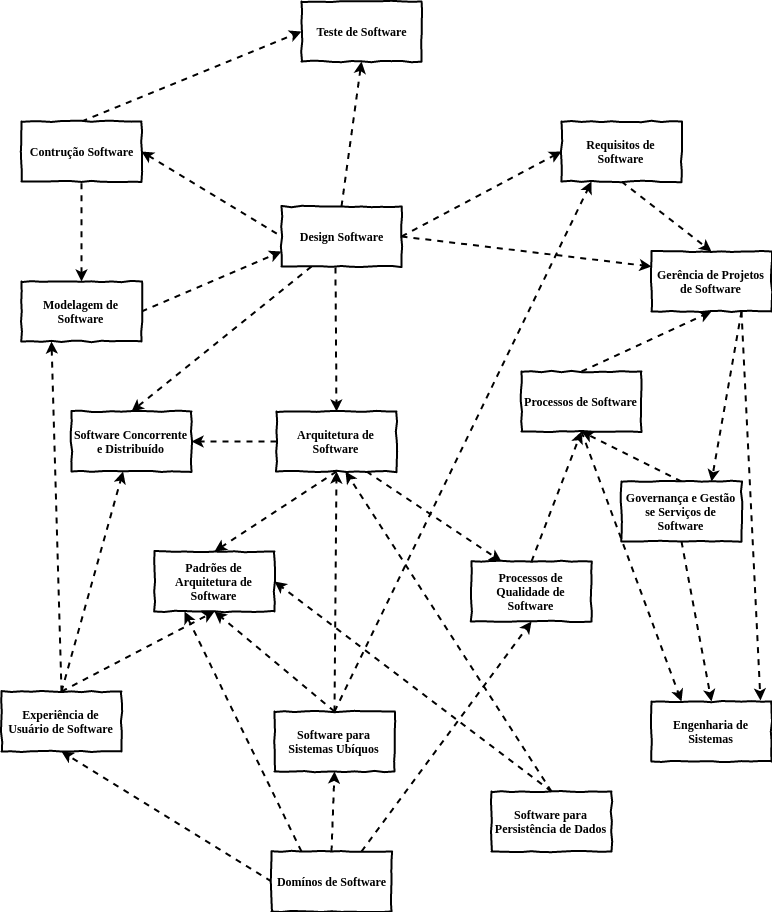

The diagram above was exported from draw.io. Its source (the exported page's mxGraphModel, read from the mxfile embedded in the PNG):
<mxGraphModel dx="1422" dy="1931" grid="1" gridSize="10" guides="1" tooltips="1" connect="1" arrows="1" fold="1" page="1" pageScale="1" pageWidth="827" pageHeight="1169" math="0" shadow="0">
  <root>
    <mxCell id="0" />
    <mxCell id="1" parent="0" />
    <mxCell id="cA7K0Q6-JomX-rczWHFY-15" style="edgeStyle=none;rounded=0;orthogonalLoop=1;jettySize=auto;html=1;exitX=1;exitY=0.5;exitDx=0;exitDy=0;entryX=0;entryY=0.25;entryDx=0;entryDy=0;dashed=1;startArrow=none;startFill=0;endArrow=classic;endFill=1;strokeWidth=2;" edge="1" parent="1" source="cA7K0Q6-JomX-rczWHFY-2" target="cA7K0Q6-JomX-rczWHFY-12">
      <mxGeometry relative="1" as="geometry" />
    </mxCell>
    <mxCell id="cA7K0Q6-JomX-rczWHFY-17" style="edgeStyle=none;rounded=0;orthogonalLoop=1;jettySize=auto;html=1;exitX=1;exitY=0.5;exitDx=0;exitDy=0;entryX=0;entryY=0.5;entryDx=0;entryDy=0;dashed=1;startArrow=none;startFill=0;endArrow=classic;endFill=1;strokeWidth=2;" edge="1" parent="1" source="cA7K0Q6-JomX-rczWHFY-2" target="cA7K0Q6-JomX-rczWHFY-16">
      <mxGeometry relative="1" as="geometry" />
    </mxCell>
    <mxCell id="cA7K0Q6-JomX-rczWHFY-19" style="edgeStyle=none;rounded=0;orthogonalLoop=1;jettySize=auto;html=1;exitX=0.45;exitY=1.017;exitDx=0;exitDy=0;entryX=0.5;entryY=0;entryDx=0;entryDy=0;dashed=1;startArrow=none;startFill=0;endArrow=classic;endFill=1;strokeWidth=2;exitPerimeter=0;" edge="1" parent="1" source="cA7K0Q6-JomX-rczWHFY-2" target="cA7K0Q6-JomX-rczWHFY-20">
      <mxGeometry relative="1" as="geometry" />
    </mxCell>
    <mxCell id="cA7K0Q6-JomX-rczWHFY-24" style="edgeStyle=none;rounded=0;orthogonalLoop=1;jettySize=auto;html=1;exitX=0.25;exitY=1;exitDx=0;exitDy=0;entryX=0.5;entryY=0;entryDx=0;entryDy=0;dashed=1;startArrow=none;startFill=0;endArrow=classic;endFill=1;strokeWidth=2;" edge="1" parent="1" source="cA7K0Q6-JomX-rczWHFY-2" target="cA7K0Q6-JomX-rczWHFY-22">
      <mxGeometry relative="1" as="geometry" />
    </mxCell>
    <mxCell id="cA7K0Q6-JomX-rczWHFY-38" style="edgeStyle=none;rounded=0;orthogonalLoop=1;jettySize=auto;html=1;exitX=0.5;exitY=0;exitDx=0;exitDy=0;entryX=0.5;entryY=1;entryDx=0;entryDy=0;dashed=1;startArrow=none;startFill=0;endArrow=classic;endFill=1;strokeWidth=2;" edge="1" parent="1" source="cA7K0Q6-JomX-rczWHFY-2" target="cA7K0Q6-JomX-rczWHFY-35">
      <mxGeometry relative="1" as="geometry" />
    </mxCell>
    <mxCell id="cA7K0Q6-JomX-rczWHFY-2" value="Design Software" style="html=1;whiteSpace=wrap;comic=1;strokeWidth=2;fontFamily=Comic Sans MS;fontStyle=1;" vertex="1" parent="1">
      <mxGeometry x="300" y="165" width="120" height="60" as="geometry" />
    </mxCell>
    <mxCell id="cA7K0Q6-JomX-rczWHFY-5" style="rounded=0;orthogonalLoop=1;jettySize=auto;html=1;exitX=1;exitY=0.5;exitDx=0;exitDy=0;entryX=0;entryY=0.5;entryDx=0;entryDy=0;dashed=1;strokeWidth=2;startArrow=classic;startFill=1;endArrow=none;endFill=0;" edge="1" parent="1" source="cA7K0Q6-JomX-rczWHFY-4" target="cA7K0Q6-JomX-rczWHFY-2">
      <mxGeometry relative="1" as="geometry" />
    </mxCell>
    <mxCell id="cA7K0Q6-JomX-rczWHFY-36" style="edgeStyle=none;rounded=0;orthogonalLoop=1;jettySize=auto;html=1;exitX=0.5;exitY=0;exitDx=0;exitDy=0;entryX=0;entryY=0.5;entryDx=0;entryDy=0;dashed=1;startArrow=none;startFill=0;endArrow=classic;endFill=1;strokeWidth=2;" edge="1" parent="1" source="cA7K0Q6-JomX-rczWHFY-4" target="cA7K0Q6-JomX-rczWHFY-35">
      <mxGeometry relative="1" as="geometry" />
    </mxCell>
    <mxCell id="cA7K0Q6-JomX-rczWHFY-4" value="Contrução Software" style="html=1;whiteSpace=wrap;comic=1;strokeWidth=2;fontFamily=Comic Sans MS;fontStyle=1;" vertex="1" parent="1">
      <mxGeometry x="40" y="80" width="120" height="60" as="geometry" />
    </mxCell>
    <mxCell id="cA7K0Q6-JomX-rczWHFY-8" style="rounded=0;orthogonalLoop=1;jettySize=auto;html=1;exitX=0.5;exitY=0;exitDx=0;exitDy=0;entryX=0.5;entryY=1;entryDx=0;entryDy=0;dashed=1;startArrow=classic;startFill=1;endArrow=none;endFill=0;strokeWidth=2;" edge="1" parent="1" source="cA7K0Q6-JomX-rczWHFY-6" target="cA7K0Q6-JomX-rczWHFY-4">
      <mxGeometry relative="1" as="geometry" />
    </mxCell>
    <mxCell id="cA7K0Q6-JomX-rczWHFY-29" style="edgeStyle=none;rounded=0;orthogonalLoop=1;jettySize=auto;html=1;exitX=0.5;exitY=1;exitDx=0;exitDy=0;entryX=0.5;entryY=0;entryDx=0;entryDy=0;dashed=1;startArrow=none;startFill=0;endArrow=classic;endFill=1;strokeWidth=2;" edge="1" parent="1" source="cA7K0Q6-JomX-rczWHFY-16" target="cA7K0Q6-JomX-rczWHFY-12">
      <mxGeometry relative="1" as="geometry" />
    </mxCell>
    <mxCell id="cA7K0Q6-JomX-rczWHFY-30" style="edgeStyle=none;rounded=0;orthogonalLoop=1;jettySize=auto;html=1;exitX=1;exitY=0.5;exitDx=0;exitDy=0;entryX=0;entryY=0.75;entryDx=0;entryDy=0;dashed=1;startArrow=none;startFill=0;endArrow=classic;endFill=1;strokeWidth=2;" edge="1" parent="1" source="cA7K0Q6-JomX-rczWHFY-6" target="cA7K0Q6-JomX-rczWHFY-2">
      <mxGeometry relative="1" as="geometry" />
    </mxCell>
    <mxCell id="cA7K0Q6-JomX-rczWHFY-6" value="Modelagem de Software" style="html=1;whiteSpace=wrap;comic=1;strokeWidth=2;fontFamily=Comic Sans MS;fontStyle=1;" vertex="1" parent="1">
      <mxGeometry x="40" y="240" width="120" height="60" as="geometry" />
    </mxCell>
    <mxCell id="cA7K0Q6-JomX-rczWHFY-14" style="edgeStyle=none;rounded=0;orthogonalLoop=1;jettySize=auto;html=1;entryX=0.5;entryY=1;entryDx=0;entryDy=0;dashed=1;startArrow=none;startFill=0;endArrow=classic;endFill=1;strokeWidth=2;exitX=0.5;exitY=0;exitDx=0;exitDy=0;" edge="1" parent="1" source="cA7K0Q6-JomX-rczWHFY-9" target="cA7K0Q6-JomX-rczWHFY-12">
      <mxGeometry relative="1" as="geometry" />
    </mxCell>
    <mxCell id="cA7K0Q6-JomX-rczWHFY-9" value="Processos de Software" style="html=1;whiteSpace=wrap;comic=1;strokeWidth=2;fontFamily=Comic Sans MS;fontStyle=1;" vertex="1" parent="1">
      <mxGeometry x="540" y="330" width="120" height="60" as="geometry" />
    </mxCell>
    <mxCell id="cA7K0Q6-JomX-rczWHFY-34" style="edgeStyle=none;rounded=0;orthogonalLoop=1;jettySize=auto;html=1;exitX=0.75;exitY=1;exitDx=0;exitDy=0;entryX=0.75;entryY=0;entryDx=0;entryDy=0;dashed=1;startArrow=none;startFill=0;endArrow=classic;endFill=1;strokeWidth=2;" edge="1" parent="1" source="cA7K0Q6-JomX-rczWHFY-12" target="cA7K0Q6-JomX-rczWHFY-31">
      <mxGeometry relative="1" as="geometry" />
    </mxCell>
    <mxCell id="cA7K0Q6-JomX-rczWHFY-50" style="edgeStyle=none;rounded=0;orthogonalLoop=1;jettySize=auto;html=1;exitX=0.75;exitY=1;exitDx=0;exitDy=0;entryX=0.908;entryY=-0.017;entryDx=0;entryDy=0;entryPerimeter=0;dashed=1;startArrow=none;startFill=0;endArrow=classic;endFill=1;strokeWidth=2;" edge="1" parent="1" source="cA7K0Q6-JomX-rczWHFY-12" target="cA7K0Q6-JomX-rczWHFY-47">
      <mxGeometry relative="1" as="geometry" />
    </mxCell>
    <mxCell id="cA7K0Q6-JomX-rczWHFY-12" value="Gerência de Projetos de Software" style="html=1;whiteSpace=wrap;comic=1;strokeWidth=2;fontFamily=Comic Sans MS;fontStyle=1;" vertex="1" parent="1">
      <mxGeometry x="670" y="210" width="120" height="60" as="geometry" />
    </mxCell>
    <mxCell id="cA7K0Q6-JomX-rczWHFY-16" value="Requisitos de Software" style="html=1;whiteSpace=wrap;comic=1;strokeWidth=2;fontFamily=Comic Sans MS;fontStyle=1;" vertex="1" parent="1">
      <mxGeometry x="580" y="80" width="120" height="60" as="geometry" />
    </mxCell>
    <mxCell id="cA7K0Q6-JomX-rczWHFY-18" value="Padrões de Arquitetura de Software" style="html=1;whiteSpace=wrap;comic=1;strokeWidth=2;fontFamily=Comic Sans MS;fontStyle=1;" vertex="1" parent="1">
      <mxGeometry x="173" y="510" width="120" height="60" as="geometry" />
    </mxCell>
    <mxCell id="cA7K0Q6-JomX-rczWHFY-21" style="edgeStyle=none;rounded=0;orthogonalLoop=1;jettySize=auto;html=1;exitX=0.5;exitY=1;exitDx=0;exitDy=0;entryX=0.5;entryY=0;entryDx=0;entryDy=0;dashed=1;startArrow=none;startFill=0;endArrow=classic;endFill=1;strokeWidth=2;" edge="1" parent="1" source="cA7K0Q6-JomX-rczWHFY-20" target="cA7K0Q6-JomX-rczWHFY-18">
      <mxGeometry relative="1" as="geometry" />
    </mxCell>
    <mxCell id="cA7K0Q6-JomX-rczWHFY-25" style="edgeStyle=none;rounded=0;orthogonalLoop=1;jettySize=auto;html=1;exitX=0;exitY=0.5;exitDx=0;exitDy=0;dashed=1;startArrow=none;startFill=0;endArrow=classic;endFill=1;strokeWidth=2;" edge="1" parent="1" source="cA7K0Q6-JomX-rczWHFY-20" target="cA7K0Q6-JomX-rczWHFY-22">
      <mxGeometry relative="1" as="geometry" />
    </mxCell>
    <mxCell id="cA7K0Q6-JomX-rczWHFY-28" style="edgeStyle=none;rounded=0;orthogonalLoop=1;jettySize=auto;html=1;exitX=0.75;exitY=1;exitDx=0;exitDy=0;entryX=0.25;entryY=0;entryDx=0;entryDy=0;dashed=1;startArrow=none;startFill=0;endArrow=classic;endFill=1;strokeWidth=2;" edge="1" parent="1" source="cA7K0Q6-JomX-rczWHFY-20" target="cA7K0Q6-JomX-rczWHFY-26">
      <mxGeometry relative="1" as="geometry" />
    </mxCell>
    <mxCell id="cA7K0Q6-JomX-rczWHFY-20" value="Arquitetura de Software" style="html=1;whiteSpace=wrap;comic=1;strokeWidth=2;fontFamily=Comic Sans MS;fontStyle=1;" vertex="1" parent="1">
      <mxGeometry x="295" y="370" width="120" height="60" as="geometry" />
    </mxCell>
    <mxCell id="cA7K0Q6-JomX-rczWHFY-22" value="Software Concorrente e Distribuído" style="html=1;whiteSpace=wrap;comic=1;strokeWidth=2;fontFamily=Comic Sans MS;fontStyle=1;" vertex="1" parent="1">
      <mxGeometry x="90" y="370" width="120" height="60" as="geometry" />
    </mxCell>
    <mxCell id="cA7K0Q6-JomX-rczWHFY-27" style="edgeStyle=none;rounded=0;orthogonalLoop=1;jettySize=auto;html=1;exitX=0.5;exitY=0;exitDx=0;exitDy=0;entryX=0.5;entryY=1;entryDx=0;entryDy=0;dashed=1;startArrow=none;startFill=0;endArrow=classic;endFill=1;strokeWidth=2;" edge="1" parent="1" source="cA7K0Q6-JomX-rczWHFY-26" target="cA7K0Q6-JomX-rczWHFY-9">
      <mxGeometry relative="1" as="geometry" />
    </mxCell>
    <mxCell id="cA7K0Q6-JomX-rczWHFY-49" style="edgeStyle=none;rounded=0;orthogonalLoop=1;jettySize=auto;html=1;dashed=1;startArrow=none;startFill=0;endArrow=classic;endFill=1;strokeWidth=2;entryX=0.25;entryY=0;entryDx=0;entryDy=0;" edge="1" parent="1" target="cA7K0Q6-JomX-rczWHFY-47">
      <mxGeometry relative="1" as="geometry">
        <mxPoint x="610" y="660" as="targetPoint" />
        <mxPoint x="600" y="390" as="sourcePoint" />
      </mxGeometry>
    </mxCell>
    <mxCell id="cA7K0Q6-JomX-rczWHFY-26" value="Processos de Qualidade de Software" style="html=1;whiteSpace=wrap;comic=1;strokeWidth=2;fontFamily=Comic Sans MS;fontStyle=1;" vertex="1" parent="1">
      <mxGeometry x="490" y="520" width="120" height="60" as="geometry" />
    </mxCell>
    <mxCell id="cA7K0Q6-JomX-rczWHFY-32" style="edgeStyle=none;rounded=0;orthogonalLoop=1;jettySize=auto;html=1;exitX=0.5;exitY=0;exitDx=0;exitDy=0;entryX=0.5;entryY=1;entryDx=0;entryDy=0;dashed=1;startArrow=none;startFill=0;endArrow=classic;endFill=1;strokeWidth=2;" edge="1" parent="1" source="cA7K0Q6-JomX-rczWHFY-31" target="cA7K0Q6-JomX-rczWHFY-9">
      <mxGeometry relative="1" as="geometry" />
    </mxCell>
    <mxCell id="cA7K0Q6-JomX-rczWHFY-48" style="edgeStyle=none;rounded=0;orthogonalLoop=1;jettySize=auto;html=1;exitX=0.5;exitY=1;exitDx=0;exitDy=0;entryX=0.5;entryY=0;entryDx=0;entryDy=0;dashed=1;startArrow=none;startFill=0;endArrow=classic;endFill=1;strokeWidth=2;" edge="1" parent="1" source="cA7K0Q6-JomX-rczWHFY-31" target="cA7K0Q6-JomX-rczWHFY-47">
      <mxGeometry relative="1" as="geometry" />
    </mxCell>
    <mxCell id="cA7K0Q6-JomX-rczWHFY-31" value="Governança e Gestão se Serviços de Software" style="html=1;whiteSpace=wrap;comic=1;strokeWidth=2;fontFamily=Comic Sans MS;fontStyle=1;" vertex="1" parent="1">
      <mxGeometry x="640" y="440" width="120" height="60" as="geometry" />
    </mxCell>
    <mxCell id="cA7K0Q6-JomX-rczWHFY-35" value="Teste de Software" style="html=1;whiteSpace=wrap;comic=1;strokeWidth=2;fontFamily=Comic Sans MS;fontStyle=1;" vertex="1" parent="1">
      <mxGeometry x="320" y="-40" width="120" height="60" as="geometry" />
    </mxCell>
    <mxCell id="cA7K0Q6-JomX-rczWHFY-40" style="edgeStyle=none;rounded=0;orthogonalLoop=1;jettySize=auto;html=1;exitX=0.5;exitY=0;exitDx=0;exitDy=0;entryX=0.5;entryY=1;entryDx=0;entryDy=0;dashed=1;startArrow=none;startFill=0;endArrow=classic;endFill=1;strokeWidth=2;" edge="1" parent="1" source="cA7K0Q6-JomX-rczWHFY-39" target="cA7K0Q6-JomX-rczWHFY-18">
      <mxGeometry relative="1" as="geometry" />
    </mxCell>
    <mxCell id="cA7K0Q6-JomX-rczWHFY-41" style="edgeStyle=none;rounded=0;orthogonalLoop=1;jettySize=auto;html=1;exitX=0.5;exitY=0;exitDx=0;exitDy=0;dashed=1;startArrow=none;startFill=0;endArrow=classic;endFill=1;strokeWidth=2;" edge="1" parent="1" source="cA7K0Q6-JomX-rczWHFY-39" target="cA7K0Q6-JomX-rczWHFY-22">
      <mxGeometry relative="1" as="geometry" />
    </mxCell>
    <mxCell id="cA7K0Q6-JomX-rczWHFY-42" style="edgeStyle=none;rounded=0;orthogonalLoop=1;jettySize=auto;html=1;exitX=0.5;exitY=0;exitDx=0;exitDy=0;entryX=0.25;entryY=1;entryDx=0;entryDy=0;dashed=1;startArrow=none;startFill=0;endArrow=classic;endFill=1;strokeWidth=2;" edge="1" parent="1" source="cA7K0Q6-JomX-rczWHFY-39" target="cA7K0Q6-JomX-rczWHFY-6">
      <mxGeometry relative="1" as="geometry" />
    </mxCell>
    <mxCell id="cA7K0Q6-JomX-rczWHFY-39" value="Experiência de Usuário de Software" style="html=1;whiteSpace=wrap;comic=1;strokeWidth=2;fontFamily=Comic Sans MS;fontStyle=1;" vertex="1" parent="1">
      <mxGeometry x="20" y="650" width="120" height="60" as="geometry" />
    </mxCell>
    <mxCell id="cA7K0Q6-JomX-rczWHFY-44" style="edgeStyle=none;rounded=0;orthogonalLoop=1;jettySize=auto;html=1;exitX=0.5;exitY=0;exitDx=0;exitDy=0;entryX=0.5;entryY=1;entryDx=0;entryDy=0;dashed=1;startArrow=none;startFill=0;endArrow=classic;endFill=1;strokeWidth=2;" edge="1" parent="1" source="cA7K0Q6-JomX-rczWHFY-43" target="cA7K0Q6-JomX-rczWHFY-18">
      <mxGeometry relative="1" as="geometry" />
    </mxCell>
    <mxCell id="cA7K0Q6-JomX-rczWHFY-45" style="edgeStyle=none;rounded=0;orthogonalLoop=1;jettySize=auto;html=1;exitX=0.5;exitY=0;exitDx=0;exitDy=0;entryX=0.5;entryY=1;entryDx=0;entryDy=0;dashed=1;startArrow=none;startFill=0;endArrow=classic;endFill=1;strokeWidth=2;" edge="1" parent="1" source="cA7K0Q6-JomX-rczWHFY-43" target="cA7K0Q6-JomX-rczWHFY-20">
      <mxGeometry relative="1" as="geometry" />
    </mxCell>
    <mxCell id="cA7K0Q6-JomX-rczWHFY-46" style="edgeStyle=none;rounded=0;orthogonalLoop=1;jettySize=auto;html=1;exitX=0.5;exitY=0;exitDx=0;exitDy=0;entryX=0.25;entryY=1;entryDx=0;entryDy=0;dashed=1;startArrow=none;startFill=0;endArrow=classic;endFill=1;strokeWidth=2;" edge="1" parent="1" source="cA7K0Q6-JomX-rczWHFY-43" target="cA7K0Q6-JomX-rczWHFY-16">
      <mxGeometry relative="1" as="geometry" />
    </mxCell>
    <mxCell id="cA7K0Q6-JomX-rczWHFY-43" value="Software para Sistemas Ubíquos" style="html=1;whiteSpace=wrap;comic=1;strokeWidth=2;fontFamily=Comic Sans MS;fontStyle=1;" vertex="1" parent="1">
      <mxGeometry x="293" y="670" width="120" height="60" as="geometry" />
    </mxCell>
    <mxCell id="cA7K0Q6-JomX-rczWHFY-47" value="Engenharia de Sistemas" style="html=1;whiteSpace=wrap;comic=1;strokeWidth=2;fontFamily=Comic Sans MS;fontStyle=1;" vertex="1" parent="1">
      <mxGeometry x="670" y="660" width="120" height="60" as="geometry" />
    </mxCell>
    <mxCell id="cA7K0Q6-JomX-rczWHFY-54" style="edgeStyle=none;rounded=0;orthogonalLoop=1;jettySize=auto;html=1;exitX=0.25;exitY=0;exitDx=0;exitDy=0;entryX=0.25;entryY=1;entryDx=0;entryDy=0;dashed=1;startArrow=none;startFill=0;endArrow=classic;endFill=1;strokeWidth=2;" edge="1" parent="1" source="cA7K0Q6-JomX-rczWHFY-51" target="cA7K0Q6-JomX-rczWHFY-18">
      <mxGeometry relative="1" as="geometry" />
    </mxCell>
    <mxCell id="cA7K0Q6-JomX-rczWHFY-55" style="edgeStyle=none;rounded=0;orthogonalLoop=1;jettySize=auto;html=1;exitX=0;exitY=0.5;exitDx=0;exitDy=0;entryX=0.5;entryY=1;entryDx=0;entryDy=0;dashed=1;startArrow=none;startFill=0;endArrow=classic;endFill=1;strokeWidth=2;" edge="1" parent="1" source="cA7K0Q6-JomX-rczWHFY-51" target="cA7K0Q6-JomX-rczWHFY-39">
      <mxGeometry relative="1" as="geometry" />
    </mxCell>
    <mxCell id="cA7K0Q6-JomX-rczWHFY-56" style="edgeStyle=none;rounded=0;orthogonalLoop=1;jettySize=auto;html=1;exitX=0.5;exitY=0;exitDx=0;exitDy=0;entryX=0.5;entryY=1;entryDx=0;entryDy=0;dashed=1;startArrow=none;startFill=0;endArrow=classic;endFill=1;strokeWidth=2;" edge="1" parent="1" source="cA7K0Q6-JomX-rczWHFY-51" target="cA7K0Q6-JomX-rczWHFY-43">
      <mxGeometry relative="1" as="geometry" />
    </mxCell>
    <mxCell id="cA7K0Q6-JomX-rczWHFY-57" style="edgeStyle=none;rounded=0;orthogonalLoop=1;jettySize=auto;html=1;exitX=0.75;exitY=0;exitDx=0;exitDy=0;entryX=0.5;entryY=1;entryDx=0;entryDy=0;dashed=1;startArrow=none;startFill=0;endArrow=classic;endFill=1;strokeWidth=2;" edge="1" parent="1" source="cA7K0Q6-JomX-rczWHFY-51" target="cA7K0Q6-JomX-rczWHFY-26">
      <mxGeometry relative="1" as="geometry" />
    </mxCell>
    <mxCell id="cA7K0Q6-JomX-rczWHFY-51" value="Domínos de Software" style="html=1;whiteSpace=wrap;comic=1;strokeWidth=2;fontFamily=Comic Sans MS;fontStyle=1;" vertex="1" parent="1">
      <mxGeometry x="290" y="810" width="120" height="60" as="geometry" />
    </mxCell>
    <mxCell id="cA7K0Q6-JomX-rczWHFY-60" style="edgeStyle=none;rounded=0;orthogonalLoop=1;jettySize=auto;html=1;exitX=0.5;exitY=0;exitDx=0;exitDy=0;entryX=1;entryY=0.5;entryDx=0;entryDy=0;dashed=1;startArrow=none;startFill=0;endArrow=classic;endFill=1;strokeWidth=2;" edge="1" parent="1" source="cA7K0Q6-JomX-rczWHFY-58" target="cA7K0Q6-JomX-rczWHFY-18">
      <mxGeometry relative="1" as="geometry" />
    </mxCell>
    <mxCell id="cA7K0Q6-JomX-rczWHFY-61" style="edgeStyle=none;rounded=0;orthogonalLoop=1;jettySize=auto;html=1;exitX=0.5;exitY=0;exitDx=0;exitDy=0;entryX=0.575;entryY=1;entryDx=0;entryDy=0;entryPerimeter=0;dashed=1;startArrow=none;startFill=0;endArrow=classic;endFill=1;strokeWidth=2;" edge="1" parent="1" source="cA7K0Q6-JomX-rczWHFY-58" target="cA7K0Q6-JomX-rczWHFY-20">
      <mxGeometry relative="1" as="geometry" />
    </mxCell>
    <mxCell id="cA7K0Q6-JomX-rczWHFY-58" value="Software para Persistência de Dados" style="html=1;whiteSpace=wrap;comic=1;strokeWidth=2;fontFamily=Comic Sans MS;fontStyle=1;" vertex="1" parent="1">
      <mxGeometry x="510" y="750" width="120" height="60" as="geometry" />
    </mxCell>
  </root>
</mxGraphModel>